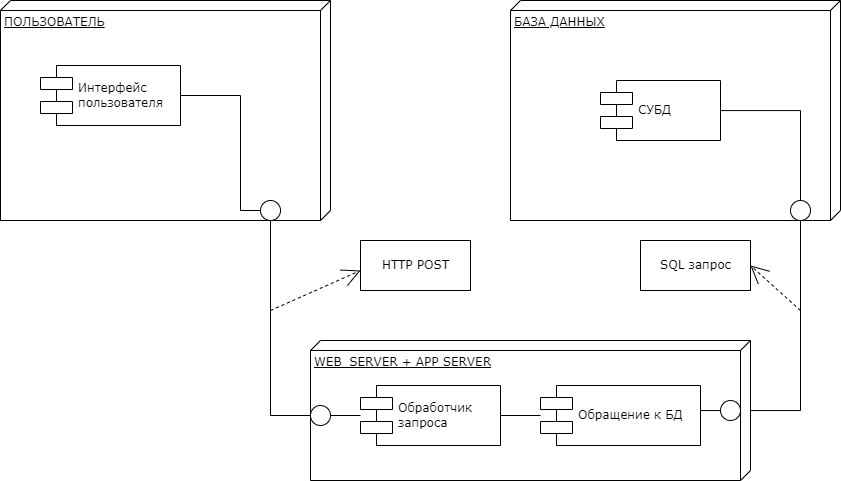

The diagram above was exported from draw.io. Its source (the exported page's mxGraphModel, read from the mxfile embedded in the PNG):
<mxGraphModel dx="1384" dy="857" grid="1" gridSize="10" guides="1" tooltips="1" connect="1" arrows="1" fold="1" page="1" pageScale="1" pageWidth="1100" pageHeight="850" background="none" math="0" shadow="0">
  <root>
    <mxCell id="0" />
    <mxCell id="1" parent="0" />
    <mxCell id="39150e848f15840c-1" value="ПОЛЬЗОВАТЕЛЬ" style="verticalAlign=top;align=left;spacingTop=8;spacingLeft=2;spacingRight=12;shape=cube;size=10;direction=south;fontStyle=4;html=1;rounded=0;shadow=0;comic=0;labelBackgroundColor=none;strokeWidth=1;fontFamily=Verdana;fontSize=12" parent="1" vertex="1">
      <mxGeometry x="20" y="70" width="330" height="220" as="geometry" />
    </mxCell>
    <mxCell id="39150e848f15840c-2" value="БАЗА ДАННЫХ" style="verticalAlign=top;align=left;spacingTop=8;spacingLeft=2;spacingRight=12;shape=cube;size=10;direction=south;fontStyle=4;html=1;rounded=0;shadow=0;comic=0;labelBackgroundColor=none;strokeWidth=1;fontFamily=Verdana;fontSize=12" parent="1" vertex="1">
      <mxGeometry x="530" y="70" width="330" height="220" as="geometry" />
    </mxCell>
    <mxCell id="39150e848f15840c-3" value="WEB_SERVER + APP SERVER" style="verticalAlign=top;align=left;spacingTop=8;spacingLeft=2;spacingRight=12;shape=cube;size=10;direction=south;fontStyle=4;html=1;rounded=0;shadow=0;comic=0;labelBackgroundColor=none;strokeWidth=1;fontFamily=Verdana;fontSize=12" parent="1" vertex="1">
      <mxGeometry x="330" y="410" width="440" height="140" as="geometry" />
    </mxCell>
    <mxCell id="39150e848f15840c-5" value="Интерфейс &lt;br&gt;пользователя" style="shape=component;align=left;spacingLeft=36;rounded=0;shadow=0;comic=0;labelBackgroundColor=none;strokeWidth=1;fontFamily=Verdana;fontSize=12;html=1;" parent="1" vertex="1">
      <mxGeometry x="60" y="135" width="140" height="60" as="geometry" />
    </mxCell>
    <mxCell id="39150e848f15840c-6" value="" style="ellipse;whiteSpace=wrap;html=1;rounded=0;shadow=0;comic=0;labelBackgroundColor=none;strokeWidth=1;fontFamily=Verdana;fontSize=12;align=center;" parent="1" vertex="1">
      <mxGeometry x="280" y="270" width="20" height="20" as="geometry" />
    </mxCell>
    <mxCell id="rkp-nZQdxHfcBCl3fcLx-16" value="" style="edgeStyle=orthogonalEdgeStyle;rounded=0;orthogonalLoop=1;jettySize=auto;html=1;endArrow=none;endFill=0;" edge="1" parent="1" source="39150e848f15840c-7">
      <mxGeometry relative="1" as="geometry">
        <mxPoint x="820" y="270" as="targetPoint" />
      </mxGeometry>
    </mxCell>
    <mxCell id="39150e848f15840c-7" value="СУБД" style="shape=component;align=left;spacingLeft=36;rounded=0;shadow=0;comic=0;labelBackgroundColor=none;strokeWidth=1;fontFamily=Verdana;fontSize=12;html=1;" parent="1" vertex="1">
      <mxGeometry x="620" y="150" width="120" height="60" as="geometry" />
    </mxCell>
    <mxCell id="39150e848f15840c-9" value="" style="ellipse;whiteSpace=wrap;html=1;rounded=0;shadow=0;comic=0;labelBackgroundColor=none;strokeWidth=1;fontFamily=Verdana;fontSize=12;align=center;" parent="1" vertex="1">
      <mxGeometry x="810" y="270" width="20" height="20" as="geometry" />
    </mxCell>
    <mxCell id="rkp-nZQdxHfcBCl3fcLx-9" value="" style="edgeStyle=orthogonalEdgeStyle;rounded=0;orthogonalLoop=1;jettySize=auto;html=1;endArrow=none;endFill=0;" edge="1" parent="1" source="39150e848f15840c-10" target="rkp-nZQdxHfcBCl3fcLx-6">
      <mxGeometry relative="1" as="geometry" />
    </mxCell>
    <mxCell id="39150e848f15840c-10" value="Обработчик&amp;nbsp;&lt;br&gt;запроса" style="shape=component;align=left;spacingLeft=36;rounded=0;shadow=0;comic=0;labelBackgroundColor=none;strokeWidth=1;fontFamily=Verdana;fontSize=12;html=1;" parent="1" vertex="1">
      <mxGeometry x="380" y="455" width="140" height="60" as="geometry" />
    </mxCell>
    <mxCell id="39150e848f15840c-12" style="edgeStyle=none;rounded=0;html=1;dashed=1;labelBackgroundColor=none;startArrow=none;startFill=0;startSize=8;endArrow=open;endFill=0;endSize=16;fontFamily=Verdana;fontSize=12;" parent="1" edge="1">
      <mxGeometry relative="1" as="geometry">
        <mxPoint x="290" y="380" as="sourcePoint" />
        <mxPoint x="380" y="340" as="targetPoint" />
      </mxGeometry>
    </mxCell>
    <mxCell id="39150e848f15840c-14" style="edgeStyle=elbowEdgeStyle;rounded=0;html=1;labelBackgroundColor=none;startArrow=none;startFill=0;startSize=8;endArrow=none;endFill=0;endSize=16;fontFamily=Verdana;fontSize=12;" parent="1" source="39150e848f15840c-6" target="39150e848f15840c-5" edge="1">
      <mxGeometry relative="1" as="geometry">
        <Array as="points">
          <mxPoint x="260" y="230" />
        </Array>
      </mxGeometry>
    </mxCell>
    <mxCell id="39150e848f15840c-17" style="edgeStyle=orthogonalEdgeStyle;rounded=0;html=1;labelBackgroundColor=none;startArrow=none;startFill=0;startSize=8;endArrow=none;endFill=0;endSize=16;fontFamily=Verdana;fontSize=12;" parent="1" source="39150e848f15840c-3" target="39150e848f15840c-2" edge="1">
      <mxGeometry relative="1" as="geometry">
        <Array as="points">
          <mxPoint x="820" y="480" />
        </Array>
      </mxGeometry>
    </mxCell>
    <mxCell id="39150e848f15840c-18" style="edgeStyle=orthogonalEdgeStyle;rounded=0;html=1;labelBackgroundColor=none;startArrow=none;startFill=0;startSize=8;endArrow=none;endFill=0;endSize=16;fontFamily=Verdana;fontSize=12;" parent="1" source="39150e848f15840c-3" target="39150e848f15840c-1" edge="1">
      <mxGeometry relative="1" as="geometry">
        <Array as="points">
          <mxPoint x="290" y="485" />
        </Array>
      </mxGeometry>
    </mxCell>
    <mxCell id="rkp-nZQdxHfcBCl3fcLx-2" value="HTTP POST" style="html=1;rounded=0;shadow=0;comic=0;labelBackgroundColor=none;strokeWidth=1;fontFamily=Verdana;fontSize=12;align=center;" vertex="1" parent="1">
      <mxGeometry x="380" y="310" width="110" height="50" as="geometry" />
    </mxCell>
    <mxCell id="rkp-nZQdxHfcBCl3fcLx-8" value="" style="edgeStyle=orthogonalEdgeStyle;rounded=0;orthogonalLoop=1;jettySize=auto;html=1;endArrow=none;endFill=0;" edge="1" parent="1" source="rkp-nZQdxHfcBCl3fcLx-4" target="39150e848f15840c-10">
      <mxGeometry relative="1" as="geometry" />
    </mxCell>
    <mxCell id="rkp-nZQdxHfcBCl3fcLx-4" value="" style="ellipse;whiteSpace=wrap;html=1;rounded=0;shadow=0;comic=0;labelBackgroundColor=none;strokeWidth=1;fontFamily=Verdana;fontSize=12;align=center;" vertex="1" parent="1">
      <mxGeometry x="330" y="475" width="20" height="20" as="geometry" />
    </mxCell>
    <mxCell id="rkp-nZQdxHfcBCl3fcLx-6" value="Обращение к БД" style="shape=component;align=left;spacingLeft=36;rounded=0;shadow=0;comic=0;labelBackgroundColor=none;strokeWidth=1;fontFamily=Verdana;fontSize=12;html=1;" vertex="1" parent="1">
      <mxGeometry x="560" y="455" width="160" height="60" as="geometry" />
    </mxCell>
    <mxCell id="rkp-nZQdxHfcBCl3fcLx-12" value="" style="edgeStyle=orthogonalEdgeStyle;rounded=0;orthogonalLoop=1;jettySize=auto;html=1;endArrow=none;endFill=0;" edge="1" parent="1" source="rkp-nZQdxHfcBCl3fcLx-10" target="rkp-nZQdxHfcBCl3fcLx-6">
      <mxGeometry relative="1" as="geometry" />
    </mxCell>
    <mxCell id="rkp-nZQdxHfcBCl3fcLx-10" value="" style="ellipse;whiteSpace=wrap;html=1;rounded=0;shadow=0;comic=0;labelBackgroundColor=none;strokeWidth=1;fontFamily=Verdana;fontSize=12;align=center;" vertex="1" parent="1">
      <mxGeometry x="740" y="470" width="20" height="20" as="geometry" />
    </mxCell>
    <mxCell id="rkp-nZQdxHfcBCl3fcLx-17" value="SQL запрос" style="html=1;rounded=0;shadow=0;comic=0;labelBackgroundColor=none;strokeWidth=1;fontFamily=Verdana;fontSize=12;align=center;" vertex="1" parent="1">
      <mxGeometry x="660" y="310" width="110" height="50" as="geometry" />
    </mxCell>
    <mxCell id="rkp-nZQdxHfcBCl3fcLx-18" style="edgeStyle=none;rounded=0;html=1;dashed=1;labelBackgroundColor=none;startArrow=none;startFill=0;startSize=8;endArrow=open;endFill=0;endSize=16;fontFamily=Verdana;fontSize=12;entryX=1;entryY=0.5;entryDx=0;entryDy=0;" edge="1" parent="1" target="rkp-nZQdxHfcBCl3fcLx-17">
      <mxGeometry relative="1" as="geometry">
        <mxPoint x="820" y="380" as="sourcePoint" />
        <mxPoint x="775" y="330" as="targetPoint" />
      </mxGeometry>
    </mxCell>
  </root>
</mxGraphModel>